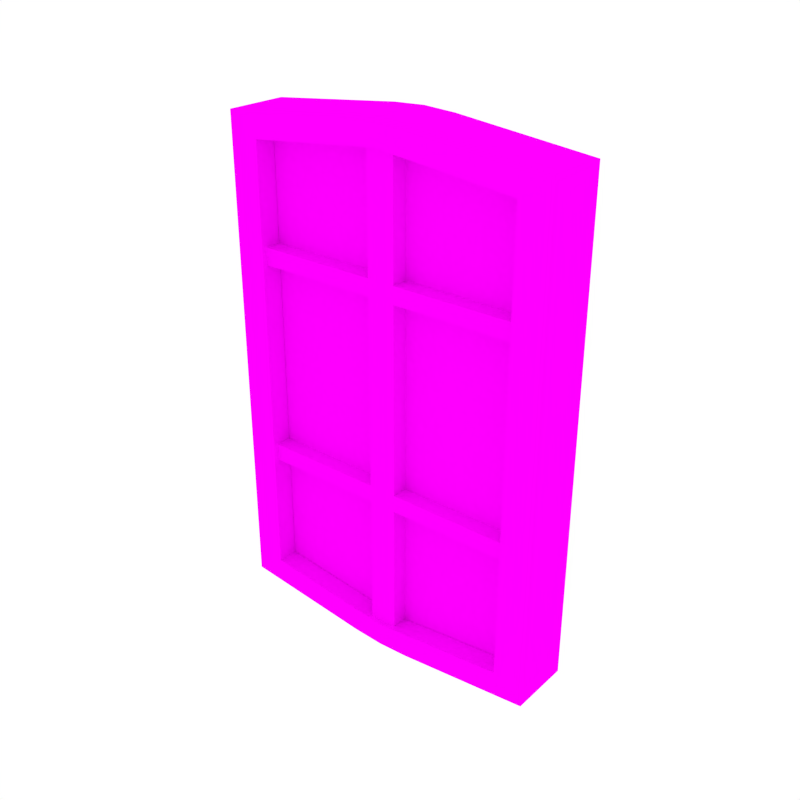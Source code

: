 # Source: Window_Double.blend  (saved by Blender 2.79.0; exported with 4.5.12 LTS)
import bpy
from mathutils import Matrix  # noqa: F401  (used for matrix-valued properties, if any)

bpy.ops.wm.read_factory_settings(use_empty=True)
scene = bpy.context.scene
scene.name = 'Scene'

# ---- collections
col_collection_1 = bpy.data.collections.new('Collection 1'); scene.collection.children.link(col_collection_1)

# ---- images (referenced by path relative to the original .blend; pixels are not part of the script)
import os
ASSET_DIR = os.environ.get("B2B_ASSET_DIR", "")  # directory of the original .blend (textures are referenced by path, not embedded)
HERE = os.path.dirname(os.path.abspath(__file__))  # packed textures are extracted next to this script under _unpacked/

def load_image(name, relpath, width, height, colorspace="sRGB"):
    """Load a texture the original file referenced (path relative to the .blend, or extracted next to this script)."""
    p = next((c for c in (os.path.join(HERE, relpath), os.path.join(ASSET_DIR, relpath)) if relpath and os.path.exists(c)), "")
    if p:
        img = bpy.data.images.load(p, check_existing=True)
        img.name = name
    else:  # same state as the original file: an image datablock whose file is absent (Cycles renders it pink)
        img = bpy.data.images.new(name, width, height)
        img.source = "FILE"
        img.filepath = "//" + (relpath or name)
    img.colorspace_settings.name = colorspace
    return img
img_texture_green_png_001 = load_image('Texture_Green.png.001', 'Texture_Green.png', 1024, 1024, 'sRGB')

# ---- materials (node trees are filled in below, after node groups)
mat_texture = bpy.data.materials.new('Texture')
mat_texture.alpha_threshold = 0.0
mat_texture.roughness = 0.5

# ---- material node trees
mat_texture.use_nodes = True; mat_texture.node_tree.nodes.clear()
_N = mat_texture.node_tree.nodes; _L = mat_texture.node_tree.links
n0 = _N.new('ShaderNodeOutputMaterial'); n0.name = 'Material Output'; n0.location = (300, 300)
n1 = _N.new('ShaderNodeBsdfDiffuse'); n1.name = 'Diffuse BSDF'; n1.location = (10, 300)
n2 = _N.new('ShaderNodeTexImage'); n2.name = 'Image Texture'; n2.location = (-180, 300)
n2.width = 140
n2.image = img_texture_green_png_001
_L.new(n1.outputs[0], n0.inputs[0])
_L.new(n2.outputs[0], n1.inputs[0])
n0.is_active_output = True

# ---- world
world_world = bpy.data.worlds.new('World'); scene.world = world_world
world_world.color = (1.0, 1.0, 1.0)
world_world.use_sun_shadow = False
world_world.sun_shadow_jitter_overblur = 0.0
world_world.cycles.sampling_method = 'NONE'
world_world.cycles.sample_map_resolution = 256

# ---- meshes
me_cube_179 = bpy.data.meshes.new('Cube.179')
me_cube_179.from_pydata([(-0.1238, -0.02822, -0.2005), (-0.1238, -0.02822, 0.2005), (-0.01234, -0.02822, 0.2124), (-0.01234, -0.02822, -0.2124), (-0.1238, -0.02822, 0.09364), (-0.1238, -0.02822, 0.1089), (-0.1238, -0.02822, -0.07463), (-0.1238, -0.02822, -0.09031), (-0.1514, -0.02822, -0.2204), (-0.1514, -0.02822, 0.2204), (-0.02883, -0.02822, 0.2335), (-0.02883, -0.02822, -0.2335), (-0.1514, -0.02822, 0.103), (-0.1514, -0.02822, 0.1197), (-0.1514, -0.02822, -0.08205), (-0.1514, -0.02822, -0.0993), (-0.1514, 0.02822, -0.2204), (-0.1514, 0.02822, 0.2204), (-0.02883, 0.02822, 0.2335), (-0.02883, 0.02822, -0.2335), (-0.1514, 0.02822, 0.103), (-0.1514, 0.02822, 0.1197), (-0.1514, 0.02822, -0.08205), (-0.1514, 0.02822, -0.0993), (-0.1238, -0.009053, -0.2005), (-0.1238, -0.009053, 0.2005), (-0.01234, -0.009053, 0.2124), (-0.01234, -0.009053, -0.2124), (-0.1238, -0.009053, 0.09364), (-0.1238, -0.009053, 0.1089), (-0.1238, -0.009053, -0.07463), (-0.1238, -0.009053, -0.09031), (0.1238, -0.02822, -0.2005), (0.1238, -0.02822, 0.2005), (0.0, -0.02822, -0.2137), (0.0, -0.02822, 0.2137), (0.01234, -0.02822, 0.2124), (0.01234, -0.02822, -0.2124), (0.1238, -0.02822, 0.09364), (0.1238, -0.02822, 0.1089), (0.1238, -0.02822, -0.07463), (0.1238, -0.02822, -0.09031), (0.1514, -0.02822, -0.2204), (0.1514, -0.02822, 0.2204), (0.0, -0.02822, -0.235), (0.0, -0.02822, 0.235), (0.02883, -0.02822, 0.2335), (0.02883, -0.02822, -0.2335), (0.1514, -0.02822, 0.103), (0.1514, -0.02822, 0.1197), (0.1514, -0.02822, -0.08205), (0.1514, -0.02822, -0.0993), (0.1514, 0.02822, -0.2204), (0.1514, 0.02822, 0.2204), (0.0, 0.02822, -0.235), (0.0, 0.02822, 0.235), (0.02883, 0.02822, 0.2335), (0.02883, 0.02822, -0.2335), (0.1514, 0.02822, 0.103), (0.1514, 0.02822, 0.1197), (0.1514, 0.02822, -0.08205), (0.1514, 0.02822, -0.0993), (0.1238, -0.009053, -0.2005), (0.1238, -0.009053, 0.2005), (0.0, -0.009053, -0.2137), (0.0, -0.009053, 0.2137), (0.01234, -0.009053, 0.2124), (0.01234, -0.009053, -0.2124), (0.1238, -0.009053, 0.09364), (0.1238, -0.009053, 0.1089), (0.1238, -0.009053, -0.07463), (0.1238, -0.009053, -0.09031), (-0.01282, -0.02332, 0.2149), (-0.01282, -0.02332, -0.216), (-0.01282, -0.02332, 0.09448), (-0.1286, -0.008679, -0.09212), (-0.01282, -0.008679, -0.07621), (-0.01282, -0.008679, 0.09448), (-0.1286, -0.02332, 0.09448), (-0.01282, -0.02332, 0.11), (-0.01282, -0.008679, -0.09212), (-0.01282, -0.008679, 0.11), (-0.1286, -0.008679, 0.11), (-0.1286, -0.02332, 0.11), (-0.1286, -0.02332, -0.07621), (-0.1286, -0.008679, 0.09448), (-0.1286, -0.008679, -0.07621), (-0.01282, -0.008679, -0.216), (-0.01282, -0.02332, -0.07621), (-0.1286, -0.008679, -0.2039), (-0.1286, -0.008679, 0.2028), (-0.01282, -0.008679, 0.2149), (-0.01282, -0.02332, -0.09212), (-0.1286, -0.02332, -0.09212), (1.192e-07, -0.02332, -0.2173), (1.192e-07, -0.02332, 0.2163), (0.01282, -0.02332, 0.2149), (0.01282, -0.02332, -0.216), (0.01282, -0.02332, 0.09448), (0.1286, -0.008679, -0.09212), (0.01282, -0.008679, -0.07621), (1.192e-07, -0.02332, 0.09448), (0.01282, -0.008679, 0.09448), (0.1286, -0.02332, 0.09448), (0.01282, -0.02332, 0.11), (0.01282, -0.008679, -0.09212), (0.01282, -0.008679, 0.11), (1.192e-07, -0.02332, 0.11), (0.1286, -0.008679, 0.11), (0.1286, -0.02332, 0.11), (0.1286, -0.02332, -0.07621), (0.1286, -0.008679, 0.09448), (1.192e-07, -0.02332, -0.07621), (0.1286, -0.008679, -0.07621), (0.01282, -0.008679, -0.216), (0.01282, -0.02332, -0.07621), (0.1286, -0.008679, -0.2039), (1.192e-07, -0.02332, -0.09212), (0.1286, -0.008679, 0.2028), (0.01282, -0.008679, 0.2149), (0.01282, -0.02332, -0.09212), (0.1286, -0.02332, -0.09212)], [], [(1, 9, 13, 5), (3, 0, 8, 11), (1, 2, 10, 9), (6, 14, 15, 7), (5, 13, 12, 4), (34, 3, 11, 44), (7, 15, 8, 0), (4, 12, 14, 6), (2, 35, 45, 10), (9, 10, 18, 17), (14, 22, 23, 15), (13, 21, 20, 12), (44, 11, 19, 54), (15, 23, 16, 8), (12, 20, 22, 14), (10, 45, 55, 18), (9, 17, 21, 13), (11, 8, 16, 19), (1, 5, 29, 25), (0, 3, 27, 24), (2, 1, 25, 26), (6, 7, 31, 30), (5, 4, 28, 29), (3, 34, 64, 27), (7, 0, 24, 31), (4, 6, 30, 28), (35, 2, 26, 65), (33, 39, 49, 43), (37, 47, 42, 32), (33, 43, 46, 36), (40, 41, 51, 50), (39, 38, 48, 49), (34, 44, 47, 37), (41, 32, 42, 51), (38, 40, 50, 48), (36, 46, 45, 35), (43, 53, 56, 46), (50, 51, 61, 60), (49, 48, 58, 59), (44, 54, 57, 47), (51, 42, 52, 61), (48, 50, 60, 58), (46, 56, 55, 45), (43, 49, 59, 53), (47, 57, 52, 42), (33, 63, 69, 39), (32, 62, 67, 37), (36, 66, 63, 33), (40, 70, 71, 41), (39, 69, 68, 38), (37, 67, 64, 34), (41, 71, 62, 32), (38, 68, 70, 40), (35, 65, 66, 36), (74, 79, 83, 78), (73, 92, 80, 87), (83, 79, 81, 82), (107, 95, 72, 79), (74, 78, 85, 77), (92, 93, 75, 80), (112, 101, 74, 88), (84, 88, 76, 86), (101, 107, 79, 74), (117, 112, 88, 92), (92, 88, 84, 93), (88, 74, 77, 76), (87, 80, 75, 89), (81, 91, 90, 82), (76, 77, 85, 86), (79, 72, 91, 81), (94, 117, 92, 73), (98, 103, 109, 104), (97, 114, 105, 120), (109, 108, 106, 104), (107, 104, 96, 95), (98, 102, 111, 103), (120, 105, 99, 121), (112, 115, 98, 101), (110, 113, 100, 115), (101, 98, 104, 107), (117, 120, 115, 112), (120, 121, 110, 115), (115, 100, 102, 98), (114, 116, 99, 105), (106, 108, 118, 119), (100, 113, 111, 102), (104, 106, 119, 96), (94, 97, 120, 117)])
_uv = me_cube_179.uv_layers.new(name='UVMap')
_uv.uv.foreach_set('vector', [0.8174, 0.6306, 0.8124, 0.6343, 0.8124, 0.6155, 0.8174, 0.6135, 0.8378, 0.5533, 0.8174, 0.5555, 0.8124, 0.5518, 0.8348, 0.5493, 0.8174, 0.6306, 0.8378, 0.6328, 0.8348, 0.6368, 0.8124, 0.6343, 0.8174, 0.5791, 0.8124, 0.5777, 0.8124, 0.5745, 0.8174, 0.5762, 0.8174, 0.6135, 0.8124, 0.6155, 0.8124, 0.6124, 0.8174, 0.6106, 0.8401, 0.5531, 0.8378, 0.5533, 0.8348, 0.5493, 0.8401, 0.5491, 0.8174, 0.5762, 0.8124, 0.5745, 0.8124, 0.5518, 0.8174, 0.5555, 0.8174, 0.6106, 0.8124, 0.6124, 0.8124, 0.5777, 0.8174, 0.5791, 0.8378, 0.6328, 0.8401, 0.6331, 0.8401, 0.6371, 0.8348, 0.6368, 0.9377, 0.6883, 0.9377, 0.6654, 0.9481, 0.6654, 0.9481, 0.6883, 0.9274, 0.6057, 0.9377, 0.6057, 0.9377, 0.6089, 0.9274, 0.6089, 0.9274, 0.5679, 0.9377, 0.5679, 0.9377, 0.5711, 0.9274, 0.5711, 0.9205, 0.6401, 0.9205, 0.6455, 0.9101, 0.6455, 0.9101, 0.6401, 0.9274, 0.6089, 0.9377, 0.6089, 0.9377, 0.6316, 0.9274, 0.6316, 0.9274, 0.5711, 0.9377, 0.5711, 0.9377, 0.6057, 0.9274, 0.6057, 0.9377, 0.6654, 0.9377, 0.66, 0.9481, 0.66, 0.9481, 0.6654, 0.9274, 0.5491, 0.9377, 0.5491, 0.9377, 0.5679, 0.9274, 0.5679, 0.9205, 0.6455, 0.9205, 0.6684, 0.9101, 0.6684, 0.9101, 0.6455, 0.9481, 0.6241, 0.9481, 0.607, 0.9516, 0.607, 0.9516, 0.6241, 0.9309, 0.678, 0.9309, 0.6571, 0.9344, 0.6571, 0.9344, 0.678, 0.9309, 0.6571, 0.9309, 0.678, 0.9274, 0.678, 0.9274, 0.6571, 0.9481, 0.5726, 0.9481, 0.5697, 0.9516, 0.5697, 0.9516, 0.5726, 0.9481, 0.607, 0.9481, 0.6041, 0.9516, 0.6041, 0.9516, 0.607, 0.9309, 0.6571, 0.9309, 0.6548, 0.9344, 0.6548, 0.9344, 0.6571, 0.9481, 0.5697, 0.9481, 0.5491, 0.9516, 0.5491, 0.9516, 0.5697, 0.9481, 0.6041, 0.9481, 0.5726, 0.9516, 0.5726, 0.9516, 0.6041, 0.9309, 0.6548, 0.9309, 0.6571, 0.9274, 0.6571, 0.9274, 0.6548, 0.8627, 0.6306, 0.8627, 0.6135, 0.8678, 0.6155, 0.8678, 0.6343, 0.8423, 0.5533, 0.8453, 0.5493, 0.8678, 0.5518, 0.8627, 0.5555, 0.8627, 0.6306, 0.8678, 0.6343, 0.8453, 0.6368, 0.8423, 0.6328, 0.8627, 0.5791, 0.8627, 0.5762, 0.8678, 0.5745, 0.8678, 0.5777, 0.8627, 0.6135, 0.8627, 0.6106, 0.8678, 0.6124, 0.8678, 0.6155, 0.8401, 0.5531, 0.8401, 0.5491, 0.8453, 0.5493, 0.8423, 0.5533, 0.8627, 0.5762, 0.8627, 0.5555, 0.8678, 0.5518, 0.8678, 0.5745, 0.8627, 0.6106, 0.8627, 0.5791, 0.8678, 0.5777, 0.8678, 0.6124, 0.8423, 0.6328, 0.8453, 0.6368, 0.8401, 0.6371, 0.8401, 0.6331, 0.9377, 0.6316, 0.9481, 0.6316, 0.9481, 0.6546, 0.9377, 0.6546, 0.9377, 0.575, 0.9377, 0.5718, 0.9481, 0.5718, 0.9481, 0.575, 0.9377, 0.6128, 0.9377, 0.6096, 0.9481, 0.6096, 0.9481, 0.6128, 0.9205, 0.6401, 0.9101, 0.6401, 0.9101, 0.6347, 0.9205, 0.6347, 0.9377, 0.5718, 0.9377, 0.5491, 0.9481, 0.5491, 0.9481, 0.5718, 0.9377, 0.6096, 0.9377, 0.575, 0.9481, 0.575, 0.9481, 0.6096, 0.9377, 0.6546, 0.9481, 0.6546, 0.9481, 0.66, 0.9377, 0.66, 0.9377, 0.6316, 0.9377, 0.6128, 0.9481, 0.6128, 0.9481, 0.6316, 0.9205, 0.6347, 0.9101, 0.6347, 0.9101, 0.6117, 0.9205, 0.6117, 0.9205, 0.6117, 0.924, 0.6117, 0.924, 0.6289, 0.9205, 0.6289, 0.9309, 0.6316, 0.9344, 0.6316, 0.9344, 0.6525, 0.9309, 0.6525, 0.9309, 0.6525, 0.9274, 0.6525, 0.9274, 0.6316, 0.9309, 0.6316, 0.9205, 0.6633, 0.924, 0.6633, 0.924, 0.6662, 0.9205, 0.6662, 0.9205, 0.6289, 0.924, 0.6289, 0.924, 0.6317, 0.9205, 0.6317, 0.9309, 0.6525, 0.9344, 0.6525, 0.9344, 0.6548, 0.9309, 0.6548, 0.9205, 0.6662, 0.924, 0.6662, 0.924, 0.6868, 0.9205, 0.6868, 0.9205, 0.6317, 0.924, 0.6317, 0.924, 0.6633, 0.9205, 0.6633, 0.9309, 0.6548, 0.9274, 0.6548, 0.9274, 0.6525, 0.9309, 0.6525, 0.8886, 0.566, 0.8867, 0.5639, 0.9022, 0.5491, 0.9041, 0.5512, 0.8624, 0.6603, 0.8624, 0.6371, 0.8651, 0.6371, 0.8651, 0.6603, 0.8597, 0.6588, 0.8597, 0.6371, 0.8624, 0.6371, 0.8624, 0.6588, 0.885, 0.5655, 0.8717, 0.551, 0.8736, 0.5495, 0.8867, 0.5639, 0.815, 0.6819, 0.815, 0.6603, 0.8177, 0.6603, 0.8177, 0.6819, 0.8124, 0.6819, 0.8124, 0.6603, 0.815, 0.6603, 0.815, 0.6819, 0.9082, 0.591, 0.8869, 0.5676, 0.8886, 0.566, 0.9099, 0.5893, 0.9062, 0.6654, 0.9062, 0.6437, 0.9089, 0.6437, 0.9089, 0.6654, 0.8869, 0.5676, 0.885, 0.5655, 0.8867, 0.5639, 0.8886, 0.566, 0.9102, 0.5932, 0.9082, 0.591, 0.9099, 0.5893, 0.9119, 0.5915, 0.9119, 0.5915, 0.9099, 0.5893, 0.9254, 0.5745, 0.9274, 0.5767, 0.924, 0.6437, 0.924, 0.6117, 0.9267, 0.6117, 0.9267, 0.6437, 0.3535, 0.125, 0.3535, 0.1556, 0.3255, 0.1556, 0.3255, 0.128, 0.424, 0.1623, 0.3986, 0.1623, 0.4016, 0.1337, 0.424, 0.1337, 0.3986, 0.1337, 0.3986, 0.09155, 0.4266, 0.09155, 0.4266, 0.1337, 0.8177, 0.6799, 0.8177, 0.6603, 0.8204, 0.6603, 0.8204, 0.6799, 0.9259, 0.6103, 0.9102, 0.5932, 0.9119, 0.5915, 0.9274, 0.6085, 0.8852, 0.5693, 0.8697, 0.5841, 0.8678, 0.582, 0.8833, 0.5672, 0.8574, 0.6603, 0.8547, 0.6603, 0.8547, 0.6371, 0.8574, 0.6371, 0.8597, 0.6588, 0.8624, 0.6588, 0.8624, 0.6804, 0.8597, 0.6804, 0.885, 0.5655, 0.8833, 0.5672, 0.8701, 0.5528, 0.8717, 0.551, 0.9267, 0.6654, 0.924, 0.6654, 0.924, 0.6437, 0.9267, 0.6437, 0.9371, 0.6533, 0.9344, 0.6533, 0.9344, 0.6316, 0.9371, 0.6316, 0.9082, 0.591, 0.9065, 0.5926, 0.8852, 0.5693, 0.8869, 0.5676, 0.9344, 0.6533, 0.9371, 0.6533, 0.9371, 0.675, 0.9344, 0.675, 0.8869, 0.5676, 0.8852, 0.5693, 0.8833, 0.5672, 0.885, 0.5655, 0.9102, 0.5932, 0.9085, 0.5948, 0.9065, 0.5926, 0.9082, 0.591, 0.9085, 0.5948, 0.893, 0.6096, 0.891, 0.6074, 0.9065, 0.5926, 0.8651, 0.6371, 0.8678, 0.6371, 0.8678, 0.669, 0.8651, 0.669, 0.3535, 0.125, 0.3814, 0.128, 0.3814, 0.1556, 0.3535, 0.1556, 0.4493, 0.1337, 0.4493, 0.1623, 0.4269, 0.1623, 0.424, 0.1337, 0.4545, 0.1337, 0.4266, 0.1337, 0.4266, 0.09155, 0.4545, 0.09155, 0.8204, 0.6603, 0.8231, 0.6603, 0.8231, 0.6799, 0.8204, 0.6799, 0.9259, 0.6103, 0.924, 0.6117, 0.9085, 0.5948, 0.9102, 0.5932])
me_cube_179.materials.append(mat_texture)
me_cube_179.use_remesh_preserve_volume = False
me_cube_179.use_remesh_preserve_attributes = False
me_cube_179.use_mirror_vertex_groups = False
me_cube_179.update()

# ---- objects
ob_window_double = bpy.data.objects.new('Window_Double', me_cube_179)

# ---- transforms, parenting, visibility, modifiers, constraints
ob_window_double.location = (0.0, 0.0, 0.0)
ob_window_double.lineart.crease_threshold = 0.0
_vg = ob_window_double.vertex_groups.new(name='Group')

# ---- collection membership
col_collection_1.objects.link(ob_window_double)

# ---- scene / render settings (as saved in the file)
scene.frame_start = 1; scene.frame_end = 250; scene.frame_set(0)
scene.render.engine = 'CYCLES'
scene.render.resolution_x = 1000
scene.render.resolution_y = 1000
scene.render.dither_intensity = 0.0
scene.cycles.samples = 200
scene.cycles.sampling_pattern = 'TABULATED_SOBOL'
scene.cycles.light_sampling_threshold = 0.0
scene.cycles.use_adaptive_sampling = False
scene.cycles.use_light_tree = False
scene.cycles.caustics_reflective = False
scene.cycles.caustics_refractive = False
scene.cycles.blur_glossy = 0.0
scene.cycles.max_bounces = 2
scene.cycles.pixel_filter_type = 'GAUSSIAN'
scene.cycles.sample_clamp_indirect = 0.0
scene.view_settings.view_transform = 'Standard'
bpy.context.view_layer.update()

# ---- added for rendering (the .blend has no active camera): camera
cam_auto = bpy.data.cameras.new('AutoCamera')
cam_auto.lens = 50.0
cam_auto.sensor_width = 36.0
cam_auto.clip_end = 1000.0
ob_auto_camera = bpy.data.objects.new('AutoCamera', cam_auto)
scene.collection.objects.link(ob_auto_camera)
ob_auto_camera.location = (0.519866, -0.623839, 0.415893)
ob_auto_camera.rotation_euler = (1.09748, -7.21219e-08, 0.694738)
scene.camera = ob_auto_camera
bpy.context.view_layer.update()
